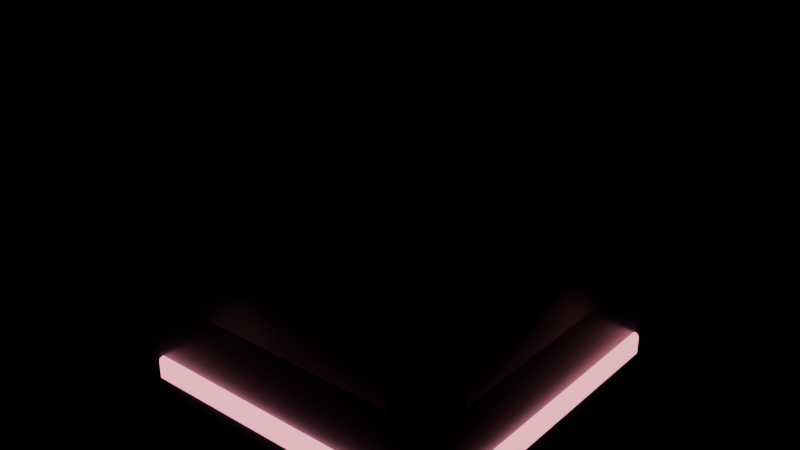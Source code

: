 # Source: Slider.blend  (saved by Blender 4.5.91; exported with 4.5.12 LTS)
import bpy
from mathutils import Matrix  # noqa: F401  (used for matrix-valued properties, if any)

bpy.ops.wm.read_factory_settings(use_empty=True)
scene = bpy.context.scene
scene.name = 'Scene'

# ---- materials (node trees are filled in below, after node groups)
mat_graphite = bpy.data.materials.new('Graphite')
mat_graphite.diffuse_color = (0.125, 0.14, 0.227, 1.0)
mat_coral = bpy.data.materials.new('Coral')
mat_coral.diffuse_color = (1.0, 0.31, 0.39, 1.0)
mat_ink = bpy.data.materials.new('Ink')
mat_ink.diffuse_color = (0.08, 0.1, 0.2, 1.0)

# ---- material node trees
mat_graphite.use_nodes = True; mat_graphite.node_tree.nodes.clear()
_N = mat_graphite.node_tree.nodes; _L = mat_graphite.node_tree.links
n0 = _N.new('ShaderNodeBsdfPrincipled'); n0.name = 'Principled BSDF'; n0.location = (-200, 100)
n0.inputs[0].default_value = (0.125, 0.14, 0.227, 1.0)
n0.inputs[2].default_value = 0.35
n1 = _N.new('ShaderNodeOutputMaterial'); n1.name = 'Material Output'; n1.location = (200, 100)
_L.new(n0.outputs[0], n1.inputs[0])
n1.is_active_output = True
mat_coral.use_nodes = True; mat_coral.node_tree.nodes.clear()
_N = mat_coral.node_tree.nodes; _L = mat_coral.node_tree.links
n0 = _N.new('ShaderNodeBsdfPrincipled'); n0.name = 'Principled BSDF'; n0.location = (-200, 100)
n0.inputs[0].default_value = (1.0, 0.31, 0.39, 1.0)
n0.inputs[2].default_value = 0.35
n0.inputs[27].default_value = (1.0, 0.31, 0.39, 1.0)
n0.inputs[28].default_value = 2.0
n1 = _N.new('ShaderNodeOutputMaterial'); n1.name = 'Material Output'; n1.location = (200, 100)
_L.new(n0.outputs[0], n1.inputs[0])
n1.is_active_output = True
mat_ink.use_nodes = True; mat_ink.node_tree.nodes.clear()
_N = mat_ink.node_tree.nodes; _L = mat_ink.node_tree.links
n0 = _N.new('ShaderNodeBsdfPrincipled'); n0.name = 'Principled BSDF'; n0.location = (-200, 100)
n0.inputs[0].default_value = (0.08, 0.1, 0.2, 1.0)
n0.inputs[2].default_value = 0.35
n1 = _N.new('ShaderNodeOutputMaterial'); n1.name = 'Material Output'; n1.location = (200, 100)
_L.new(n0.outputs[0], n1.inputs[0])
n1.is_active_output = True

# ---- meshes
me_body = bpy.data.meshes.new('Body')
me_body.from_pydata([(-0.36, -0.36, 0.02), (-0.36, -0.42, 0.08), (-0.42, -0.36, 0.08), (-0.36, -0.383, 0.02457), (-0.36, -0.4024, 0.03757), (-0.383, -0.36, 0.02457), (-0.3835, -0.3835, 0.03008), (-0.3823, -0.3994, 0.04062), (-0.3946, -0.3946, 0.04536), (-0.383, -0.4154, 0.08), (-0.4024, -0.4024, 0.08), (-0.36, -0.4154, 0.05704), (-0.3835, -0.4099, 0.05646), (-0.3994, -0.3994, 0.05766), (-0.4154, -0.36, 0.05704), (-0.4024, -0.36, 0.03757), (-0.4154, -0.383, 0.08), (-0.4099, -0.3835, 0.05646), (-0.3994, -0.3823, 0.04062), (-0.36, -0.42, 0.78), (-0.36, -0.36, 0.84), (-0.42, -0.36, 0.78), (-0.36, -0.4154, 0.803), (-0.36, -0.4024, 0.8224), (-0.383, -0.4154, 0.78), (-0.3835, -0.4099, 0.8035), (-0.3823, -0.3994, 0.8194), (-0.3946, -0.3946, 0.8146), (-0.383, -0.36, 0.8354), (-0.4024, -0.36, 0.8224), (-0.36, -0.383, 0.8354), (-0.3835, -0.3835, 0.8299), (-0.3994, -0.3823, 0.8194), (-0.4154, -0.383, 0.78), (-0.4024, -0.4024, 0.78), (-0.4154, -0.36, 0.803), (-0.4099, -0.3835, 0.8035), (-0.3994, -0.3994, 0.8023), (-0.36, 0.36, 0.02), (-0.42, 0.36, 0.08), (-0.36, 0.42, 0.08), (-0.383, 0.36, 0.02457), (-0.4024, 0.36, 0.03757), (-0.36, 0.383, 0.02457), (-0.3835, 0.3835, 0.03008), (-0.3994, 0.3823, 0.04062), (-0.3946, 0.3946, 0.04536), (-0.4154, 0.383, 0.08), (-0.4024, 0.4024, 0.08), (-0.4154, 0.36, 0.05704), (-0.4099, 0.3835, 0.05646), (-0.3994, 0.3994, 0.05766), (-0.36, 0.4154, 0.05704), (-0.36, 0.4024, 0.03757), (-0.383, 0.4154, 0.08), (-0.3835, 0.4099, 0.05646), (-0.3823, 0.3994, 0.04062), (-0.36, 0.36, 0.84), (-0.36, 0.42, 0.78), (-0.42, 0.36, 0.78), (-0.36, 0.383, 0.8354), (-0.36, 0.4024, 0.8224), (-0.383, 0.36, 0.8354), (-0.3835, 0.3835, 0.8299), (-0.3823, 0.3994, 0.8194), (-0.3946, 0.3946, 0.8146), (-0.383, 0.4154, 0.78), (-0.4024, 0.4024, 0.78), (-0.36, 0.4154, 0.803), (-0.3835, 0.4099, 0.8035), (-0.3994, 0.3994, 0.8023), (-0.4154, 0.36, 0.803), (-0.4024, 0.36, 0.8224), (-0.4154, 0.383, 0.78), (-0.4099, 0.3835, 0.8035), (-0.3994, 0.3823, 0.8194), (0.36, -0.36, 0.02), (0.42, -0.36, 0.08), (0.36, -0.42, 0.08), (0.383, -0.36, 0.02457), (0.4024, -0.36, 0.03757), (0.36, -0.383, 0.02457), (0.3835, -0.3835, 0.03008), (0.3994, -0.3823, 0.04062), (0.3946, -0.3946, 0.04536), (0.4154, -0.383, 0.08), (0.4024, -0.4024, 0.08), (0.4154, -0.36, 0.05704), (0.4099, -0.3835, 0.05646), (0.3994, -0.3994, 0.05766), (0.36, -0.4154, 0.05704), (0.36, -0.4024, 0.03757), (0.383, -0.4154, 0.08), (0.3835, -0.4099, 0.05646), (0.3823, -0.3994, 0.04062), (0.36, -0.36, 0.84), (0.36, -0.42, 0.78), (0.42, -0.36, 0.78), (0.36, -0.383, 0.8354), (0.36, -0.4024, 0.8224), (0.383, -0.36, 0.8354), (0.3835, -0.3835, 0.8299), (0.3823, -0.3994, 0.8194), (0.3946, -0.3946, 0.8146), (0.383, -0.4154, 0.78), (0.4024, -0.4024, 0.78), (0.36, -0.4154, 0.803), (0.3835, -0.4099, 0.8035), (0.3994, -0.3994, 0.8023), (0.4154, -0.36, 0.803), (0.4024, -0.36, 0.8224), (0.4154, -0.383, 0.78), (0.4099, -0.3835, 0.8035), (0.3994, -0.3823, 0.8194), (0.36, 0.36, 0.02), (0.36, 0.42, 0.08), (0.42, 0.36, 0.08), (0.36, 0.383, 0.02457), (0.36, 0.4024, 0.03757), (0.383, 0.36, 0.02457), (0.3835, 0.3835, 0.03008), (0.3823, 0.3994, 0.04062), (0.3946, 0.3946, 0.04536), (0.383, 0.4154, 0.08), (0.4024, 0.4024, 0.08), (0.36, 0.4154, 0.05704), (0.3835, 0.4099, 0.05646), (0.3994, 0.3994, 0.05766), (0.4154, 0.36, 0.05704), (0.4024, 0.36, 0.03757), (0.4154, 0.383, 0.08), (0.4099, 0.3835, 0.05646), (0.3994, 0.3823, 0.04062), (0.36, 0.36, 0.84), (0.42, 0.36, 0.78), (0.36, 0.42, 0.78), (0.383, 0.36, 0.8354), (0.4024, 0.36, 0.8224), (0.36, 0.383, 0.8354), (0.3835, 0.3835, 0.8299), (0.3994, 0.3823, 0.8194), (0.3946, 0.3946, 0.8146), (0.4154, 0.383, 0.78), (0.4024, 0.4024, 0.78), (0.4154, 0.36, 0.803), (0.4099, 0.3835, 0.8035), (0.3994, 0.3994, 0.8023), (0.36, 0.4154, 0.803), (0.36, 0.4024, 0.8224), (0.383, 0.4154, 0.78), (0.3835, 0.4099, 0.8035), (0.3823, 0.3994, 0.8194)], [], [(0, 3, 6, 5), (3, 4, 7, 6), (5, 6, 18, 15), (6, 7, 8, 18), (1, 9, 12, 11), (9, 10, 13, 12), (11, 12, 7, 4), (12, 13, 8, 7), (2, 14, 17, 16), (14, 15, 18, 17), (16, 17, 13, 10), (17, 18, 8, 13), (19, 22, 25, 24), (22, 23, 26, 25), (24, 25, 37, 34), (25, 26, 27, 37), (20, 28, 31, 30), (28, 29, 32, 31), (30, 31, 26, 23), (31, 32, 27, 26), (21, 33, 36, 35), (33, 34, 37, 36), (35, 36, 32, 29), (36, 37, 27, 32), (38, 41, 44, 43), (41, 42, 45, 44), (43, 44, 56, 53), (44, 45, 46, 56), (39, 47, 50, 49), (47, 48, 51, 50), (49, 50, 45, 42), (50, 51, 46, 45), (40, 52, 55, 54), (52, 53, 56, 55), (54, 55, 51, 48), (55, 56, 46, 51), (57, 60, 63, 62), (60, 61, 64, 63), (62, 63, 75, 72), (63, 64, 65, 75), (58, 66, 69, 68), (66, 67, 70, 69), (68, 69, 64, 61), (69, 70, 65, 64), (59, 71, 74, 73), (71, 72, 75, 74), (73, 74, 70, 67), (74, 75, 65, 70), (76, 79, 82, 81), (79, 80, 83, 82), (81, 82, 94, 91), (82, 83, 84, 94), (77, 85, 88, 87), (85, 86, 89, 88), (87, 88, 83, 80), (88, 89, 84, 83), (78, 90, 93, 92), (90, 91, 94, 93), (92, 93, 89, 86), (93, 94, 84, 89), (95, 98, 101, 100), (98, 99, 102, 101), (100, 101, 113, 110), (101, 102, 103, 113), (96, 104, 107, 106), (104, 105, 108, 107), (106, 107, 102, 99), (107, 108, 103, 102), (97, 109, 112, 111), (109, 110, 113, 112), (111, 112, 108, 105), (112, 113, 103, 108), (114, 117, 120, 119), (117, 118, 121, 120), (119, 120, 132, 129), (120, 121, 122, 132), (115, 123, 126, 125), (123, 124, 127, 126), (125, 126, 121, 118), (126, 127, 122, 121), (116, 128, 131, 130), (128, 129, 132, 131), (130, 131, 127, 124), (131, 132, 122, 127), (133, 136, 139, 138), (136, 137, 140, 139), (138, 139, 151, 148), (139, 140, 141, 151), (134, 142, 145, 144), (142, 143, 146, 145), (144, 145, 140, 137), (145, 146, 141, 140), (135, 147, 150, 149), (147, 148, 151, 150), (149, 150, 146, 143), (150, 151, 141, 146), (38, 0, 5, 41), (41, 5, 15, 42), (42, 15, 14, 49), (49, 14, 2, 39), (1, 19, 24, 9), (9, 24, 34, 10), (10, 34, 33, 16), (16, 33, 21, 2), (20, 57, 62, 28), (28, 62, 72, 29), (29, 72, 71, 35), (35, 71, 59, 21), (58, 40, 54, 66), (66, 54, 48, 67), (67, 48, 47, 73), (73, 47, 39, 59), (114, 38, 43, 117), (117, 43, 53, 118), (118, 53, 52, 125), (125, 52, 40, 115), (57, 133, 138, 60), (60, 138, 148, 61), (61, 148, 147, 68), (68, 147, 135, 58), (134, 116, 130, 142), (142, 130, 124, 143), (143, 124, 123, 149), (149, 123, 115, 135), (76, 114, 119, 79), (79, 119, 129, 80), (80, 129, 128, 87), (87, 128, 116, 77), (133, 95, 100, 136), (136, 100, 110, 137), (137, 110, 109, 144), (144, 109, 97, 134), (96, 78, 92, 104), (104, 92, 86, 105), (105, 86, 85, 111), (111, 85, 77, 97), (0, 76, 81, 3), (3, 81, 91, 4), (4, 91, 90, 11), (11, 90, 78, 1), (95, 20, 30, 98), (98, 30, 23, 99), (99, 23, 22, 106), (106, 22, 19, 96), (38, 114, 76, 0), (2, 21, 59, 39), (78, 96, 19, 1), (133, 57, 20, 95), (40, 58, 135, 115), (116, 134, 97, 77)])
me_body.polygons.foreach_set('use_smooth', [True] * 150)
me_body.materials.append(mat_graphite)
me_body.update()
me_strip0 = bpy.data.meshes.new('Strip0')
me_strip0.from_pydata([(-0.322, -0.427, 0.12), (-0.322, -0.435, 0.128), (-0.33, -0.427, 0.128), (-0.322, -0.435, 0.172), (-0.322, -0.427, 0.18), (-0.33, -0.427, 0.172), (-0.322, -0.423, 0.12), (-0.33, -0.423, 0.128), (-0.322, -0.415, 0.128), (-0.322, -0.423, 0.18), (-0.322, -0.415, 0.172), (-0.33, -0.423, 0.172), (0.322, -0.427, 0.12), (0.33, -0.427, 0.128), (0.322, -0.435, 0.128), (0.322, -0.427, 0.18), (0.322, -0.435, 0.172), (0.33, -0.427, 0.172), (0.322, -0.423, 0.12), (0.322, -0.415, 0.128), (0.33, -0.423, 0.128), (0.322, -0.423, 0.18), (0.33, -0.423, 0.172), (0.322, -0.415, 0.172)], [], [(0, 1, 2), (3, 4, 5), (6, 7, 8), (9, 10, 11), (12, 13, 14), (15, 16, 17), (18, 19, 20), (21, 22, 23), (6, 0, 2, 7), (1, 3, 5, 2), (4, 9, 11, 5), (10, 8, 7, 11), (18, 6, 8, 19), (9, 21, 23, 10), (22, 20, 19, 23), (12, 18, 20, 13), (21, 15, 17, 22), (16, 14, 13, 17), (0, 12, 14, 1), (15, 4, 3, 16), (6, 18, 12, 0), (2, 5, 11, 7), (14, 16, 3, 1), (21, 9, 4, 15), (8, 10, 23, 19), (20, 22, 17, 13)])
me_strip0.polygons.foreach_set('use_smooth', [True] * 26)
_k = set([(0, 1), (0, 2), (0, 6), (0, 12), (1, 2), (1, 3), (1, 14), (2, 5), (2, 7), (3, 4), (3, 5), (3, 16), (4, 5), (4, 9), (4, 15), (5, 11), (6, 7), (6, 8), (6, 18), (7, 8), (7, 11), (8, 10), (8, 19), (9, 10), (9, 11), (9, 21), (10, 11), (10, 23), (12, 13), (12, 14), (12, 18), (13, 14), (13, 17), (13, 20), (14, 16), (15, 16), (15, 17), (15, 21), (16, 17), (17, 22), (18, 19), (18, 20), (19, 20), (19, 23), (20, 22), (21, 22), (21, 23), (22, 23)])
me_strip0.attributes.new('sharp_edge', 'BOOLEAN', 'EDGE').data.foreach_set('value', [ (min(e.vertices), max(e.vertices)) in _k for e in me_strip0.edges])
me_strip0.materials.append(mat_coral)
me_strip0.update()
me_panel0 = bpy.data.meshes.new('Panel0')
me_panel0.from_pydata([(-0.325, -0.4275, 0.34), (-0.325, -0.4325, 0.345), (-0.33, -0.4275, 0.345), (-0.325, -0.4325, 0.695), (-0.325, -0.4275, 0.7), (-0.33, -0.4275, 0.695), (-0.325, -0.4225, 0.34), (-0.33, -0.4225, 0.345), (-0.325, -0.4175, 0.345), (-0.325, -0.4225, 0.7), (-0.325, -0.4175, 0.695), (-0.33, -0.4225, 0.695), (0.325, -0.4275, 0.34), (0.33, -0.4275, 0.345), (0.325, -0.4325, 0.345), (0.325, -0.4275, 0.7), (0.325, -0.4325, 0.695), (0.33, -0.4275, 0.695), (0.325, -0.4225, 0.34), (0.325, -0.4175, 0.345), (0.33, -0.4225, 0.345), (0.325, -0.4225, 0.7), (0.33, -0.4225, 0.695), (0.325, -0.4175, 0.695)], [], [(0, 1, 2), (3, 4, 5), (6, 7, 8), (9, 10, 11), (12, 13, 14), (15, 16, 17), (18, 19, 20), (21, 22, 23), (6, 0, 2, 7), (1, 3, 5, 2), (4, 9, 11, 5), (10, 8, 7, 11), (18, 6, 8, 19), (9, 21, 23, 10), (22, 20, 19, 23), (12, 18, 20, 13), (21, 15, 17, 22), (16, 14, 13, 17), (0, 12, 14, 1), (15, 4, 3, 16), (6, 18, 12, 0), (2, 5, 11, 7), (14, 16, 3, 1), (21, 9, 4, 15), (8, 10, 23, 19), (20, 22, 17, 13)])
me_panel0.polygons.foreach_set('use_smooth', [True] * 26)
_k = set([(0, 1), (0, 2), (0, 6), (0, 12), (1, 2), (1, 3), (1, 14), (2, 5), (2, 7), (3, 4), (3, 5), (3, 16), (4, 5), (4, 9), (4, 15), (5, 11), (6, 7), (6, 8), (6, 18), (7, 8), (7, 11), (8, 10), (8, 19), (9, 10), (9, 11), (9, 21), (10, 11), (10, 23), (12, 13), (12, 14), (12, 18), (13, 14), (13, 17), (13, 20), (14, 16), (15, 16), (15, 17), (15, 21), (16, 17), (17, 22), (18, 19), (18, 20), (19, 20), (19, 23), (20, 22), (21, 22), (21, 23), (22, 23)])
me_panel0.attributes.new('sharp_edge', 'BOOLEAN', 'EDGE').data.foreach_set('value', [ (min(e.vertices), max(e.vertices)) in _k for e in me_panel0.edges])
me_panel0.materials.append(mat_ink)
me_panel0.update()
me_strip1 = bpy.data.meshes.new('Strip1')
me_strip1.from_pydata([(-0.322, 0.423, 0.12), (-0.322, 0.415, 0.128), (-0.33, 0.423, 0.128), (-0.322, 0.415, 0.172), (-0.322, 0.423, 0.18), (-0.33, 0.423, 0.172), (-0.322, 0.427, 0.12), (-0.33, 0.427, 0.128), (-0.322, 0.435, 0.128), (-0.322, 0.427, 0.18), (-0.322, 0.435, 0.172), (-0.33, 0.427, 0.172), (0.322, 0.423, 0.12), (0.33, 0.423, 0.128), (0.322, 0.415, 0.128), (0.322, 0.423, 0.18), (0.322, 0.415, 0.172), (0.33, 0.423, 0.172), (0.322, 0.427, 0.12), (0.322, 0.435, 0.128), (0.33, 0.427, 0.128), (0.322, 0.427, 0.18), (0.33, 0.427, 0.172), (0.322, 0.435, 0.172)], [], [(0, 1, 2), (3, 4, 5), (6, 7, 8), (9, 10, 11), (12, 13, 14), (15, 16, 17), (18, 19, 20), (21, 22, 23), (6, 0, 2, 7), (1, 3, 5, 2), (4, 9, 11, 5), (10, 8, 7, 11), (18, 6, 8, 19), (9, 21, 23, 10), (22, 20, 19, 23), (12, 18, 20, 13), (21, 15, 17, 22), (16, 14, 13, 17), (0, 12, 14, 1), (15, 4, 3, 16), (6, 18, 12, 0), (2, 5, 11, 7), (14, 16, 3, 1), (21, 9, 4, 15), (8, 10, 23, 19), (20, 22, 17, 13)])
me_strip1.polygons.foreach_set('use_smooth', [True] * 26)
_k = set([(0, 1), (0, 2), (0, 6), (0, 12), (1, 2), (1, 3), (1, 14), (2, 5), (2, 7), (3, 4), (3, 5), (3, 16), (4, 5), (4, 9), (4, 15), (5, 11), (6, 7), (6, 8), (6, 18), (7, 8), (7, 11), (8, 10), (8, 19), (9, 10), (9, 11), (9, 21), (10, 11), (10, 23), (12, 13), (12, 14), (12, 18), (13, 14), (13, 17), (13, 20), (14, 16), (15, 16), (15, 17), (15, 21), (16, 17), (17, 22), (18, 19), (18, 20), (19, 20), (19, 23), (20, 22), (21, 22), (21, 23), (22, 23)])
me_strip1.attributes.new('sharp_edge', 'BOOLEAN', 'EDGE').data.foreach_set('value', [ (min(e.vertices), max(e.vertices)) in _k for e in me_strip1.edges])
me_strip1.materials.append(mat_coral)
me_strip1.update()
me_panel1 = bpy.data.meshes.new('Panel1')
me_panel1.from_pydata([(-0.325, 0.4225, 0.34), (-0.325, 0.4175, 0.345), (-0.33, 0.4225, 0.345), (-0.325, 0.4175, 0.695), (-0.325, 0.4225, 0.7), (-0.33, 0.4225, 0.695), (-0.325, 0.4275, 0.34), (-0.33, 0.4275, 0.345), (-0.325, 0.4325, 0.345), (-0.325, 0.4275, 0.7), (-0.325, 0.4325, 0.695), (-0.33, 0.4275, 0.695), (0.325, 0.4225, 0.34), (0.33, 0.4225, 0.345), (0.325, 0.4175, 0.345), (0.325, 0.4225, 0.7), (0.325, 0.4175, 0.695), (0.33, 0.4225, 0.695), (0.325, 0.4275, 0.34), (0.325, 0.4325, 0.345), (0.33, 0.4275, 0.345), (0.325, 0.4275, 0.7), (0.33, 0.4275, 0.695), (0.325, 0.4325, 0.695)], [], [(0, 1, 2), (3, 4, 5), (6, 7, 8), (9, 10, 11), (12, 13, 14), (15, 16, 17), (18, 19, 20), (21, 22, 23), (6, 0, 2, 7), (1, 3, 5, 2), (4, 9, 11, 5), (10, 8, 7, 11), (18, 6, 8, 19), (9, 21, 23, 10), (22, 20, 19, 23), (12, 18, 20, 13), (21, 15, 17, 22), (16, 14, 13, 17), (0, 12, 14, 1), (15, 4, 3, 16), (6, 18, 12, 0), (2, 5, 11, 7), (14, 16, 3, 1), (21, 9, 4, 15), (8, 10, 23, 19), (20, 22, 17, 13)])
me_panel1.polygons.foreach_set('use_smooth', [True] * 26)
_k = set([(0, 1), (0, 2), (0, 6), (0, 12), (1, 2), (1, 3), (1, 14), (2, 5), (2, 7), (3, 4), (3, 5), (3, 16), (4, 5), (4, 9), (4, 15), (5, 11), (6, 7), (6, 8), (6, 18), (7, 8), (7, 11), (8, 10), (8, 19), (9, 10), (9, 11), (9, 21), (10, 11), (10, 23), (12, 13), (12, 14), (12, 18), (13, 14), (13, 17), (13, 20), (14, 16), (15, 16), (15, 17), (15, 21), (16, 17), (17, 22), (18, 19), (18, 20), (19, 20), (19, 23), (20, 22), (21, 22), (21, 23), (22, 23)])
me_panel1.attributes.new('sharp_edge', 'BOOLEAN', 'EDGE').data.foreach_set('value', [ (min(e.vertices), max(e.vertices)) in _k for e in me_panel1.edges])
me_panel1.materials.append(mat_ink)
me_panel1.update()
me_strip2 = bpy.data.meshes.new('Strip2')
me_strip2.from_pydata([(-0.427, -0.322, 0.12), (-0.427, -0.33, 0.128), (-0.435, -0.322, 0.128), (-0.427, -0.33, 0.172), (-0.427, -0.322, 0.18), (-0.435, -0.322, 0.172), (-0.427, 0.322, 0.12), (-0.435, 0.322, 0.128), (-0.427, 0.33, 0.128), (-0.427, 0.322, 0.18), (-0.427, 0.33, 0.172), (-0.435, 0.322, 0.172), (-0.423, -0.322, 0.12), (-0.415, -0.322, 0.128), (-0.423, -0.33, 0.128), (-0.423, -0.322, 0.18), (-0.423, -0.33, 0.172), (-0.415, -0.322, 0.172), (-0.423, 0.322, 0.12), (-0.423, 0.33, 0.128), (-0.415, 0.322, 0.128), (-0.423, 0.322, 0.18), (-0.415, 0.322, 0.172), (-0.423, 0.33, 0.172)], [], [(0, 1, 2), (3, 4, 5), (6, 7, 8), (9, 10, 11), (12, 13, 14), (15, 16, 17), (18, 19, 20), (21, 22, 23), (6, 0, 2, 7), (1, 3, 5, 2), (4, 9, 11, 5), (10, 8, 7, 11), (18, 6, 8, 19), (9, 21, 23, 10), (22, 20, 19, 23), (12, 18, 20, 13), (21, 15, 17, 22), (16, 14, 13, 17), (0, 12, 14, 1), (15, 4, 3, 16), (6, 18, 12, 0), (2, 5, 11, 7), (14, 16, 3, 1), (21, 9, 4, 15), (8, 10, 23, 19), (20, 22, 17, 13)])
me_strip2.polygons.foreach_set('use_smooth', [True] * 26)
_k = set([(0, 1), (0, 2), (0, 6), (0, 12), (1, 2), (1, 3), (1, 14), (2, 5), (2, 7), (3, 4), (3, 5), (3, 16), (4, 5), (4, 9), (4, 15), (5, 11), (6, 7), (6, 8), (6, 18), (7, 8), (7, 11), (8, 10), (8, 19), (9, 10), (9, 11), (9, 21), (10, 11), (10, 23), (12, 13), (12, 14), (12, 18), (13, 14), (13, 17), (13, 20), (14, 16), (15, 16), (15, 17), (15, 21), (16, 17), (17, 22), (18, 19), (18, 20), (19, 20), (19, 23), (20, 22), (21, 22), (21, 23), (22, 23)])
me_strip2.attributes.new('sharp_edge', 'BOOLEAN', 'EDGE').data.foreach_set('value', [ (min(e.vertices), max(e.vertices)) in _k for e in me_strip2.edges])
me_strip2.materials.append(mat_coral)
me_strip2.update()
me_panel2 = bpy.data.meshes.new('Panel2')
me_panel2.from_pydata([(-0.4275, -0.325, 0.34), (-0.4275, -0.33, 0.345), (-0.4325, -0.325, 0.345), (-0.4275, -0.33, 0.695), (-0.4275, -0.325, 0.7), (-0.4325, -0.325, 0.695), (-0.4275, 0.325, 0.34), (-0.4325, 0.325, 0.345), (-0.4275, 0.33, 0.345), (-0.4275, 0.325, 0.7), (-0.4275, 0.33, 0.695), (-0.4325, 0.325, 0.695), (-0.4225, -0.325, 0.34), (-0.4175, -0.325, 0.345), (-0.4225, -0.33, 0.345), (-0.4225, -0.325, 0.7), (-0.4225, -0.33, 0.695), (-0.4175, -0.325, 0.695), (-0.4225, 0.325, 0.34), (-0.4225, 0.33, 0.345), (-0.4175, 0.325, 0.345), (-0.4225, 0.325, 0.7), (-0.4175, 0.325, 0.695), (-0.4225, 0.33, 0.695)], [], [(0, 1, 2), (3, 4, 5), (6, 7, 8), (9, 10, 11), (12, 13, 14), (15, 16, 17), (18, 19, 20), (21, 22, 23), (6, 0, 2, 7), (1, 3, 5, 2), (4, 9, 11, 5), (10, 8, 7, 11), (18, 6, 8, 19), (9, 21, 23, 10), (22, 20, 19, 23), (12, 18, 20, 13), (21, 15, 17, 22), (16, 14, 13, 17), (0, 12, 14, 1), (15, 4, 3, 16), (6, 18, 12, 0), (2, 5, 11, 7), (14, 16, 3, 1), (21, 9, 4, 15), (8, 10, 23, 19), (20, 22, 17, 13)])
me_panel2.polygons.foreach_set('use_smooth', [True] * 26)
_k = set([(0, 1), (0, 2), (0, 6), (0, 12), (1, 2), (1, 3), (1, 14), (2, 5), (2, 7), (3, 4), (3, 5), (3, 16), (4, 5), (4, 9), (4, 15), (5, 11), (6, 7), (6, 8), (6, 18), (7, 8), (7, 11), (8, 10), (8, 19), (9, 10), (9, 11), (9, 21), (10, 11), (10, 23), (12, 13), (12, 14), (12, 18), (13, 14), (13, 17), (13, 20), (14, 16), (15, 16), (15, 17), (15, 21), (16, 17), (17, 22), (18, 19), (18, 20), (19, 20), (19, 23), (20, 22), (21, 22), (21, 23), (22, 23)])
me_panel2.attributes.new('sharp_edge', 'BOOLEAN', 'EDGE').data.foreach_set('value', [ (min(e.vertices), max(e.vertices)) in _k for e in me_panel2.edges])
me_panel2.materials.append(mat_ink)
me_panel2.update()
me_strip3 = bpy.data.meshes.new('Strip3')
me_strip3.from_pydata([(0.423, -0.322, 0.12), (0.423, -0.33, 0.128), (0.415, -0.322, 0.128), (0.423, -0.33, 0.172), (0.423, -0.322, 0.18), (0.415, -0.322, 0.172), (0.423, 0.322, 0.12), (0.415, 0.322, 0.128), (0.423, 0.33, 0.128), (0.423, 0.322, 0.18), (0.423, 0.33, 0.172), (0.415, 0.322, 0.172), (0.427, -0.322, 0.12), (0.435, -0.322, 0.128), (0.427, -0.33, 0.128), (0.427, -0.322, 0.18), (0.427, -0.33, 0.172), (0.435, -0.322, 0.172), (0.427, 0.322, 0.12), (0.427, 0.33, 0.128), (0.435, 0.322, 0.128), (0.427, 0.322, 0.18), (0.435, 0.322, 0.172), (0.427, 0.33, 0.172)], [], [(0, 1, 2), (3, 4, 5), (6, 7, 8), (9, 10, 11), (12, 13, 14), (15, 16, 17), (18, 19, 20), (21, 22, 23), (6, 0, 2, 7), (1, 3, 5, 2), (4, 9, 11, 5), (10, 8, 7, 11), (18, 6, 8, 19), (9, 21, 23, 10), (22, 20, 19, 23), (12, 18, 20, 13), (21, 15, 17, 22), (16, 14, 13, 17), (0, 12, 14, 1), (15, 4, 3, 16), (6, 18, 12, 0), (2, 5, 11, 7), (14, 16, 3, 1), (21, 9, 4, 15), (8, 10, 23, 19), (20, 22, 17, 13)])
me_strip3.polygons.foreach_set('use_smooth', [True] * 26)
_k = set([(0, 1), (0, 2), (0, 6), (0, 12), (1, 2), (1, 3), (1, 14), (2, 5), (2, 7), (3, 4), (3, 5), (3, 16), (4, 5), (4, 9), (4, 15), (5, 11), (6, 7), (6, 8), (6, 18), (7, 8), (7, 11), (8, 10), (8, 19), (9, 10), (9, 11), (9, 21), (10, 11), (10, 23), (12, 13), (12, 14), (12, 18), (13, 14), (13, 17), (13, 20), (14, 16), (15, 16), (15, 17), (15, 21), (16, 17), (17, 22), (18, 19), (18, 20), (19, 20), (19, 23), (20, 22), (21, 22), (21, 23), (22, 23)])
me_strip3.attributes.new('sharp_edge', 'BOOLEAN', 'EDGE').data.foreach_set('value', [ (min(e.vertices), max(e.vertices)) in _k for e in me_strip3.edges])
me_strip3.materials.append(mat_coral)
me_strip3.update()
me_panel3 = bpy.data.meshes.new('Panel3')
me_panel3.from_pydata([(0.4225, -0.325, 0.34), (0.4225, -0.33, 0.345), (0.4175, -0.325, 0.345), (0.4225, -0.33, 0.695), (0.4225, -0.325, 0.7), (0.4175, -0.325, 0.695), (0.4225, 0.325, 0.34), (0.4175, 0.325, 0.345), (0.4225, 0.33, 0.345), (0.4225, 0.325, 0.7), (0.4225, 0.33, 0.695), (0.4175, 0.325, 0.695), (0.4275, -0.325, 0.34), (0.4325, -0.325, 0.345), (0.4275, -0.33, 0.345), (0.4275, -0.325, 0.7), (0.4275, -0.33, 0.695), (0.4325, -0.325, 0.695), (0.4275, 0.325, 0.34), (0.4275, 0.33, 0.345), (0.4325, 0.325, 0.345), (0.4275, 0.325, 0.7), (0.4325, 0.325, 0.695), (0.4275, 0.33, 0.695)], [], [(0, 1, 2), (3, 4, 5), (6, 7, 8), (9, 10, 11), (12, 13, 14), (15, 16, 17), (18, 19, 20), (21, 22, 23), (6, 0, 2, 7), (1, 3, 5, 2), (4, 9, 11, 5), (10, 8, 7, 11), (18, 6, 8, 19), (9, 21, 23, 10), (22, 20, 19, 23), (12, 18, 20, 13), (21, 15, 17, 22), (16, 14, 13, 17), (0, 12, 14, 1), (15, 4, 3, 16), (6, 18, 12, 0), (2, 5, 11, 7), (14, 16, 3, 1), (21, 9, 4, 15), (8, 10, 23, 19), (20, 22, 17, 13)])
me_panel3.polygons.foreach_set('use_smooth', [True] * 26)
_k = set([(0, 1), (0, 2), (0, 6), (0, 12), (1, 2), (1, 3), (1, 14), (2, 5), (2, 7), (3, 4), (3, 5), (3, 16), (4, 5), (4, 9), (4, 15), (5, 11), (6, 7), (6, 8), (6, 18), (7, 8), (7, 11), (8, 10), (8, 19), (9, 10), (9, 11), (9, 21), (10, 11), (10, 23), (12, 13), (12, 14), (12, 18), (13, 14), (13, 17), (13, 20), (14, 16), (15, 16), (15, 17), (15, 21), (16, 17), (17, 22), (18, 19), (18, 20), (19, 20), (19, 23), (20, 22), (21, 22), (21, 23), (22, 23)])
me_panel3.attributes.new('sharp_edge', 'BOOLEAN', 'EDGE').data.foreach_set('value', [ (min(e.vertices), max(e.vertices)) in _k for e in me_panel3.edges])
me_panel3.materials.append(mat_ink)
me_panel3.update()
me_top = bpy.data.meshes.new('Top')
me_top.from_pydata([(-0.29, -0.29, 0.83), (-0.29, -0.3, 0.84), (-0.3, -0.29, 0.84), (-0.29, -0.3, 0.85), (-0.29, -0.29, 0.86), (-0.3, -0.29, 0.85), (-0.29, 0.29, 0.83), (-0.3, 0.29, 0.84), (-0.29, 0.3, 0.84), (-0.29, 0.29, 0.86), (-0.29, 0.3, 0.85), (-0.3, 0.29, 0.85), (0.29, -0.29, 0.83), (0.3, -0.29, 0.84), (0.29, -0.3, 0.84), (0.29, -0.29, 0.86), (0.29, -0.3, 0.85), (0.3, -0.29, 0.85), (0.29, 0.29, 0.83), (0.29, 0.3, 0.84), (0.3, 0.29, 0.84), (0.29, 0.29, 0.86), (0.3, 0.29, 0.85), (0.29, 0.3, 0.85)], [], [(0, 1, 2), (3, 4, 5), (6, 7, 8), (9, 10, 11), (12, 13, 14), (15, 16, 17), (18, 19, 20), (21, 22, 23), (6, 0, 2, 7), (1, 3, 5, 2), (4, 9, 11, 5), (10, 8, 7, 11), (18, 6, 8, 19), (9, 21, 23, 10), (22, 20, 19, 23), (12, 18, 20, 13), (21, 15, 17, 22), (16, 14, 13, 17), (0, 12, 14, 1), (15, 4, 3, 16), (6, 18, 12, 0), (2, 5, 11, 7), (14, 16, 3, 1), (21, 9, 4, 15), (8, 10, 23, 19), (20, 22, 17, 13)])
me_top.polygons.foreach_set('use_smooth', [True] * 26)
_k = set([(0, 1), (0, 2), (0, 6), (0, 12), (1, 2), (1, 3), (1, 14), (2, 5), (2, 7), (3, 4), (3, 5), (3, 16), (4, 5), (4, 9), (4, 15), (5, 11), (6, 7), (6, 8), (6, 18), (7, 8), (7, 11), (8, 10), (8, 19), (9, 10), (9, 11), (9, 21), (10, 11), (10, 23), (12, 13), (12, 14), (12, 18), (13, 14), (13, 17), (13, 20), (14, 16), (15, 16), (15, 17), (15, 21), (16, 17), (17, 22), (18, 19), (18, 20), (19, 20), (19, 23), (20, 22), (21, 22), (21, 23), (22, 23)])
me_top.attributes.new('sharp_edge', 'BOOLEAN', 'EDGE').data.foreach_set('value', [ (min(e.vertices), max(e.vertices)) in _k for e in me_top.edges])
me_top.materials.append(mat_ink)
me_top.update()

# ---- objects
ob_body = bpy.data.objects.new('Body', me_body)
ob_strip0 = bpy.data.objects.new('Strip0', me_strip0)
ob_panel0 = bpy.data.objects.new('Panel0', me_panel0)
ob_strip1 = bpy.data.objects.new('Strip1', me_strip1)
ob_panel1 = bpy.data.objects.new('Panel1', me_panel1)
ob_strip2 = bpy.data.objects.new('Strip2', me_strip2)
ob_panel2 = bpy.data.objects.new('Panel2', me_panel2)
ob_strip3 = bpy.data.objects.new('Strip3', me_strip3)
ob_panel3 = bpy.data.objects.new('Panel3', me_panel3)
ob_top = bpy.data.objects.new('Top', me_top)

# ---- transforms, parenting, visibility, modifiers, constraints
ob_body.location = (0.0, 0.0, 0.0)
ob_strip0.location = (0.0, 0.0, 0.0)
ob_panel0.location = (0.0, 0.0, 0.0)
ob_strip1.location = (0.0, 0.0, 0.0)
ob_panel1.location = (0.0, 0.0, 0.0)
ob_strip2.location = (0.0, 0.0, 0.0)
ob_panel2.location = (0.0, 0.0, 0.0)
ob_strip3.location = (0.0, 0.0, 0.0)
ob_panel3.location = (0.0, 0.0, 0.0)
ob_top.location = (0.0, 0.0, 0.0)

# ---- collection membership
scene.collection.objects.link(ob_body)
scene.collection.objects.link(ob_strip0)
scene.collection.objects.link(ob_panel0)
scene.collection.objects.link(ob_strip1)
scene.collection.objects.link(ob_panel1)
scene.collection.objects.link(ob_strip2)
scene.collection.objects.link(ob_panel2)
scene.collection.objects.link(ob_strip3)
scene.collection.objects.link(ob_panel3)
scene.collection.objects.link(ob_top)

# ---- scene / render settings (as saved in the file)
scene.frame_start = 1; scene.frame_end = 250; scene.frame_set(1)
scene.render.engine = 'BLENDER_EEVEE_NEXT'
bpy.context.view_layer.update()

# ---- added for rendering (the .blend has no active camera): camera
cam_auto = bpy.data.cameras.new('AutoCamera')
cam_auto.lens = 50.0
cam_auto.sensor_width = 36.0
cam_auto.clip_end = 1000.0
ob_auto_camera = bpy.data.objects.new('AutoCamera', cam_auto)
scene.collection.objects.link(ob_auto_camera)
ob_auto_camera.location = (1.37837, -1.65404, 1.54269)
ob_auto_camera.rotation_euler = (1.09748, -7.21219e-08, 0.694738)
scene.camera = ob_auto_camera
bpy.context.view_layer.update()
